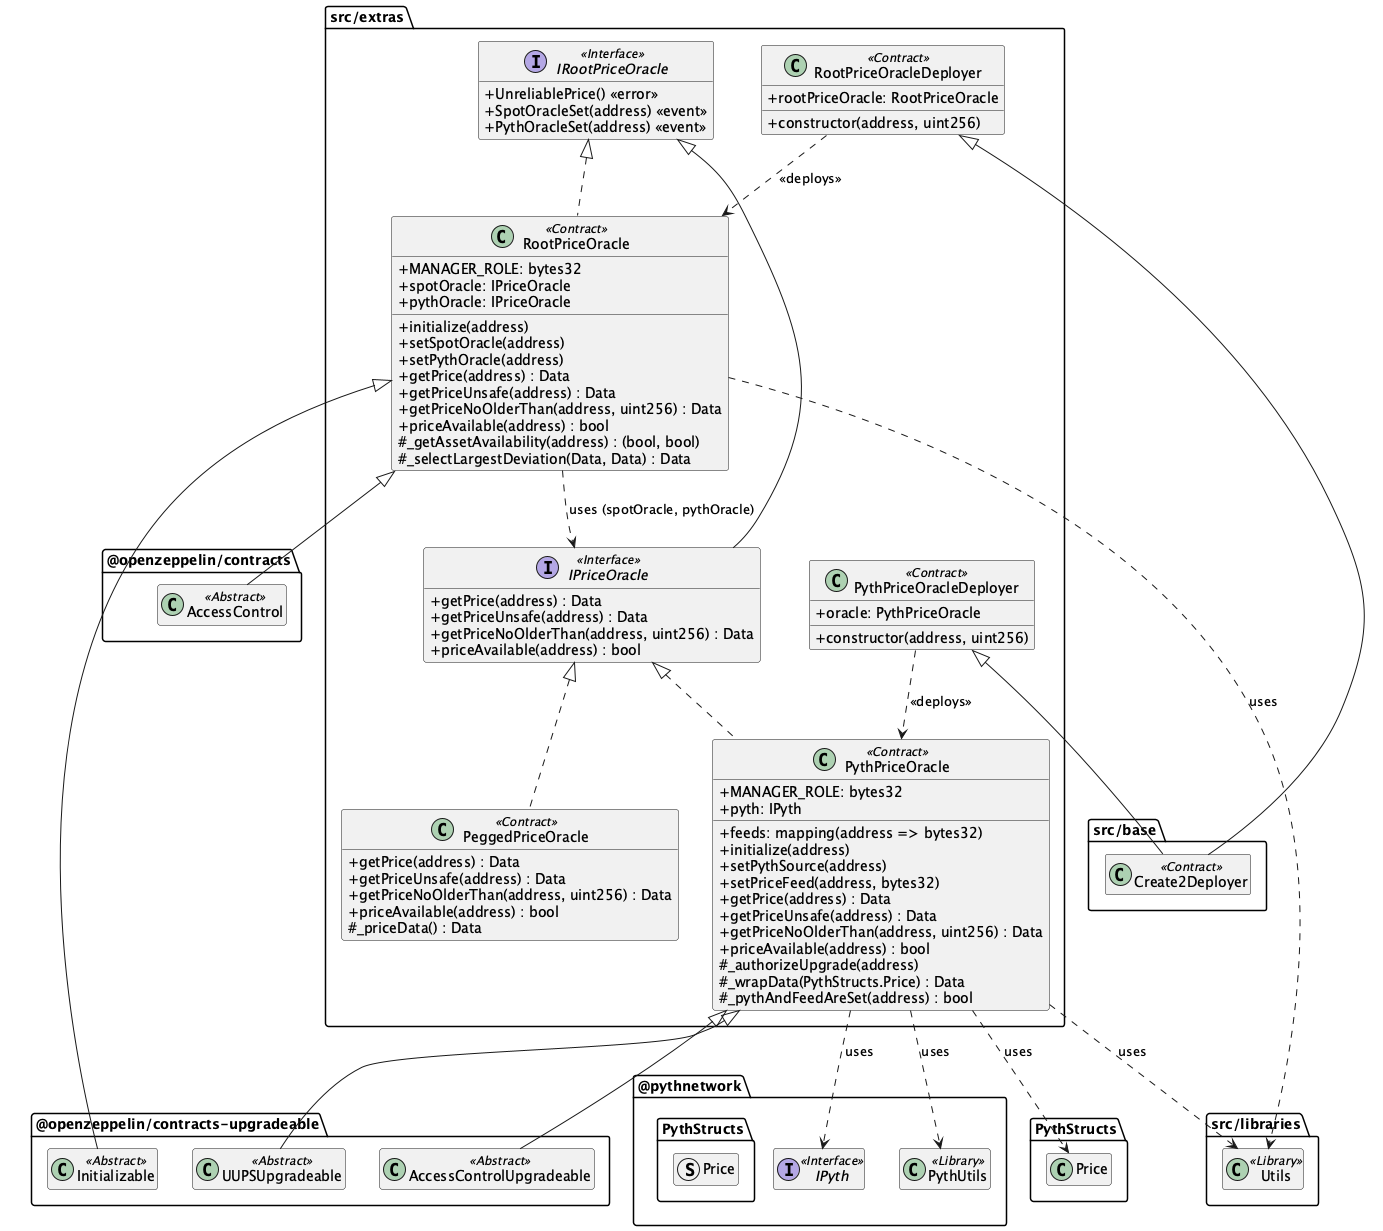

The diagram above was rendered by PlantUML. Its source (embedded in the PNG):
@startuml Extras_Contracts_ClassDiagram
skinparam classAttributeIconSize 0
hide empty members

package "src/extras" {
    interface IPriceOracle <<Interface>> {
       + getPrice(address) : Data
       + getPriceUnsafe(address) : Data
       + getPriceNoOlderThan(address, uint256) : Data
       + priceAvailable(address) : bool
    }

    interface IRootPriceOracle <<Interface>> {
       + UnreliablePrice() <<error>>
       + SpotOracleSet(address) <<event>>
       + PythOracleSet(address) <<event>>
    }

    class PeggedPriceOracle <<Contract>> {
        + getPrice(address) : Data
        + getPriceUnsafe(address) : Data
        + getPriceNoOlderThan(address, uint256) : Data
        + priceAvailable(address) : bool
        # _priceData() : Data
    }

    class PythPriceOracle <<Contract>> {
        + MANAGER_ROLE: bytes32
        + pyth: IPyth
        + feeds: mapping(address => bytes32)
        + initialize(address)
        + setPythSource(address)
        + setPriceFeed(address, bytes32)
        + getPrice(address) : Data
        + getPriceUnsafe(address) : Data
        + getPriceNoOlderThan(address, uint256) : Data
        + priceAvailable(address) : bool
        # _authorizeUpgrade(address)
        # _wrapData(PythStructs.Price) : Data
        # _pythAndFeedAreSet(address) : bool
    }

    class PythPriceOracleDeployer <<Contract>> {
        + oracle: PythPriceOracle
        + constructor(address, uint256)
    }

    class RootPriceOracle <<Contract>> {
        + MANAGER_ROLE: bytes32
        + spotOracle: IPriceOracle
        + pythOracle: IPriceOracle
        + initialize(address)
        + setSpotOracle(address)
        + setPythOracle(address)
        + getPrice(address) : Data
        + getPriceUnsafe(address) : Data
        + getPriceNoOlderThan(address, uint256) : Data
        + priceAvailable(address) : bool
        # _getAssetAvailability(address) : (bool, bool)
        # _selectLargestDeviation(Data, Data) : Data
    }

    class RootPriceOracleDeployer <<Contract>> {
        + rootPriceOracle: RootPriceOracle
        + constructor(address, uint256)
    }
}

package "src/base" {
    class Create2Deployer <<Contract>>
}

package "src/libraries" {
    class Utils <<Library>>
}

package "@openzeppelin/contracts-upgradeable" {
    class AccessControlUpgradeable <<Abstract>>
    class UUPSUpgradeable <<Abstract>>
    class Initializable <<Abstract>>
}

package "@openzeppelin/contracts" {
    class AccessControl <<Abstract>>
}

package "@pythnetwork" {
    interface IPyth <<Interface>>
    struct PythStructs.Price
    class PythUtils <<Library>>
}

' Inheritance & Interfaces
IRootPriceOracle <|-- IPriceOracle
PeggedPriceOracle .up.|> IPriceOracle
PythPriceOracle .up.|> IPriceOracle
PythPriceOracle <|-- AccessControlUpgradeable
PythPriceOracle <|-- UUPSUpgradeable
PythPriceOracleDeployer <|-- Create2Deployer
RootPriceOracle .up.|> IRootPriceOracle
RootPriceOracle <|-- AccessControl
RootPriceOracle <|-- Initializable
RootPriceOracleDeployer <|-- Create2Deployer

' Dependencies
PythPriceOracle ..> IPyth : uses
PythPriceOracle ..> PythStructs.Price : uses
PythPriceOracle ..> PythUtils : uses
PythPriceOracle ..> Utils : uses

PythPriceOracleDeployer ..> PythPriceOracle : <<deploys>>

RootPriceOracle ..> IPriceOracle : uses (spotOracle, pythOracle)
RootPriceOracle ..> Utils : uses

RootPriceOracleDeployer ..> RootPriceOracle : <<deploys>>

@enduml